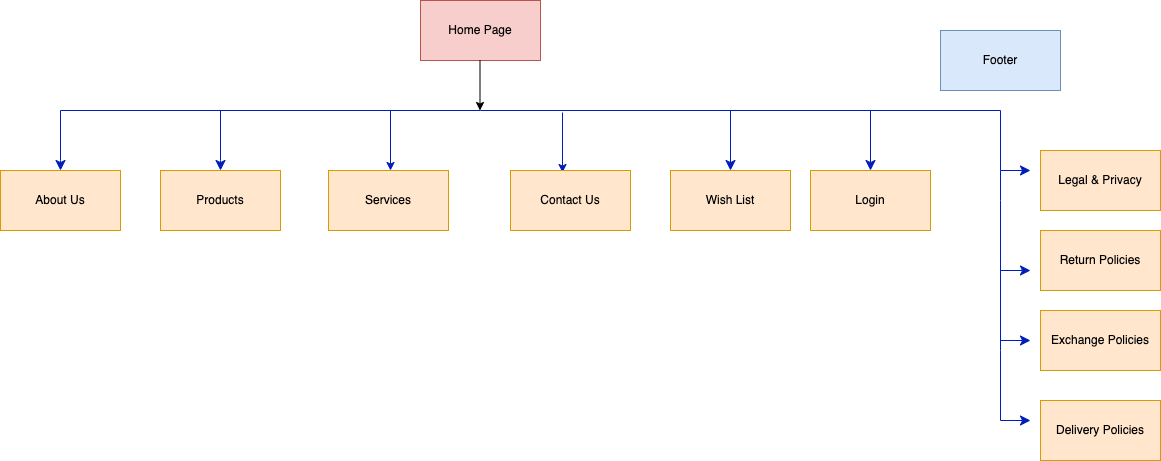

The diagram above was exported from draw.io. Its source (the exported page's mxGraphModel, read from the mxfile embedded in the PNG):
<mxGraphModel dx="2222" dy="608" grid="1" gridSize="10" guides="1" tooltips="1" connect="1" arrows="1" fold="1" page="1" pageScale="1" pageWidth="1100" pageHeight="850" math="0" shadow="0">
  <root>
    <mxCell id="0" />
    <mxCell id="1" parent="0" />
    <mxCell id="i93go3o4aL7z4DNY35Lh-1" value="Home Page" style="rounded=0;whiteSpace=wrap;html=1;fillColor=#f8cecc;strokeColor=#b85450;" parent="1" vertex="1">
      <mxGeometry x="360" y="120" width="120" height="60" as="geometry" />
    </mxCell>
    <mxCell id="i93go3o4aL7z4DNY35Lh-5" value="" style="endArrow=classic;html=1;rounded=0;" parent="1" edge="1">
      <mxGeometry width="50" height="50" relative="1" as="geometry">
        <mxPoint x="419.5" y="180" as="sourcePoint" />
        <mxPoint x="419.5" y="230" as="targetPoint" />
      </mxGeometry>
    </mxCell>
    <mxCell id="i93go3o4aL7z4DNY35Lh-9" value="" style="edgeStyle=segmentEdgeStyle;endArrow=classic;html=1;curved=0;rounded=0;endSize=8;startSize=8;fillColor=#0050ef;strokeColor=#001DBC;" parent="1" edge="1">
      <mxGeometry width="50" height="50" relative="1" as="geometry">
        <mxPoint x="420" y="230" as="sourcePoint" />
        <mxPoint x="160" y="290" as="targetPoint" />
        <Array as="points">
          <mxPoint x="160" y="230" />
          <mxPoint x="160" y="280" />
        </Array>
      </mxGeometry>
    </mxCell>
    <mxCell id="i93go3o4aL7z4DNY35Lh-10" value="" style="edgeStyle=segmentEdgeStyle;endArrow=classic;html=1;curved=0;rounded=0;endSize=8;startSize=8;fillColor=#0050ef;strokeColor=#001DBC;" parent="1" edge="1">
      <mxGeometry width="50" height="50" relative="1" as="geometry">
        <mxPoint x="420" y="230" as="sourcePoint" />
        <mxPoint x="670" y="290" as="targetPoint" />
      </mxGeometry>
    </mxCell>
    <mxCell id="i93go3o4aL7z4DNY35Lh-13" value="" style="endArrow=classic;html=1;rounded=0;fillColor=#0050ef;strokeColor=#001DBC;" parent="1" edge="1">
      <mxGeometry width="50" height="50" relative="1" as="geometry">
        <mxPoint x="330" y="230" as="sourcePoint" />
        <mxPoint x="330" y="290" as="targetPoint" />
      </mxGeometry>
    </mxCell>
    <mxCell id="i93go3o4aL7z4DNY35Lh-15" value="" style="endArrow=classic;html=1;rounded=0;fillColor=#0050ef;strokeColor=#001DBC;" parent="1" edge="1">
      <mxGeometry width="50" height="50" relative="1" as="geometry">
        <mxPoint x="502" y="232" as="sourcePoint" />
        <mxPoint x="502" y="292" as="targetPoint" />
      </mxGeometry>
    </mxCell>
    <mxCell id="i93go3o4aL7z4DNY35Lh-17" value="Products" style="rounded=0;whiteSpace=wrap;html=1;fillColor=#ffe6cc;strokeColor=#d79b00;" parent="1" vertex="1">
      <mxGeometry x="100" y="290" width="120" height="60" as="geometry" />
    </mxCell>
    <mxCell id="i93go3o4aL7z4DNY35Lh-18" value="Services" style="rounded=0;whiteSpace=wrap;html=1;fillColor=#ffe6cc;strokeColor=#d79b00;" parent="1" vertex="1">
      <mxGeometry x="268" y="290" width="120" height="60" as="geometry" />
    </mxCell>
    <mxCell id="i93go3o4aL7z4DNY35Lh-19" value="Contact Us" style="rounded=0;whiteSpace=wrap;html=1;fillColor=#ffe6cc;strokeColor=#d79b00;" parent="1" vertex="1">
      <mxGeometry x="450" y="290" width="120" height="60" as="geometry" />
    </mxCell>
    <mxCell id="i93go3o4aL7z4DNY35Lh-30" value="Wish List" style="rounded=0;whiteSpace=wrap;html=1;fillColor=#ffe6cc;strokeColor=#d79b00;" parent="1" vertex="1">
      <mxGeometry x="610" y="290" width="120" height="60" as="geometry" />
    </mxCell>
    <mxCell id="xICSueHKrAzOodFPaBsb-1" value="Login" style="rounded=0;whiteSpace=wrap;html=1;fillColor=#ffe6cc;strokeColor=#d79b00;" parent="1" vertex="1">
      <mxGeometry x="750" y="290" width="120" height="60" as="geometry" />
    </mxCell>
    <mxCell id="xICSueHKrAzOodFPaBsb-2" value="Footer" style="rounded=0;whiteSpace=wrap;html=1;fillColor=#dae8fc;strokeColor=#6c8ebf;" parent="1" vertex="1">
      <mxGeometry x="880" y="150" width="120" height="60" as="geometry" />
    </mxCell>
    <mxCell id="xICSueHKrAzOodFPaBsb-3" value="About Us" style="rounded=0;whiteSpace=wrap;html=1;fillColor=#ffe6cc;strokeColor=#d79b00;" parent="1" vertex="1">
      <mxGeometry x="-60" y="290" width="120" height="60" as="geometry" />
    </mxCell>
    <mxCell id="xICSueHKrAzOodFPaBsb-25" value="" style="edgeStyle=segmentEdgeStyle;endArrow=classic;html=1;curved=0;rounded=0;endSize=8;startSize=8;fillColor=#0050ef;strokeColor=#001DBC;" parent="1" edge="1">
      <mxGeometry width="50" height="50" relative="1" as="geometry">
        <mxPoint x="560" y="230" as="sourcePoint" />
        <mxPoint x="810" y="290" as="targetPoint" />
      </mxGeometry>
    </mxCell>
    <mxCell id="xICSueHKrAzOodFPaBsb-26" value="" style="edgeStyle=segmentEdgeStyle;endArrow=classic;html=1;curved=0;rounded=0;endSize=8;startSize=8;fillColor=#0050ef;strokeColor=#001DBC;" parent="1" edge="1">
      <mxGeometry width="50" height="50" relative="1" as="geometry">
        <mxPoint x="680" y="230" as="sourcePoint" />
        <mxPoint x="970" y="290" as="targetPoint" />
        <Array as="points">
          <mxPoint x="940" y="230" />
          <mxPoint x="940" y="290" />
        </Array>
      </mxGeometry>
    </mxCell>
    <mxCell id="xICSueHKrAzOodFPaBsb-27" value="" style="edgeStyle=segmentEdgeStyle;endArrow=classic;html=1;curved=0;rounded=0;endSize=8;startSize=8;fillColor=#0050ef;strokeColor=#001DBC;" parent="1" edge="1">
      <mxGeometry width="50" height="50" relative="1" as="geometry">
        <mxPoint x="260" y="230" as="sourcePoint" />
        <mxPoint y="290" as="targetPoint" />
        <Array as="points">
          <mxPoint y="230" />
          <mxPoint y="280" />
        </Array>
      </mxGeometry>
    </mxCell>
    <mxCell id="xzQrYchHJWdGah77iduV-1" value="Legal &amp;amp; Privacy" style="rounded=0;whiteSpace=wrap;html=1;fillColor=#ffe6cc;strokeColor=#d79b00;" vertex="1" parent="1">
      <mxGeometry x="980" y="270" width="120" height="60" as="geometry" />
    </mxCell>
    <mxCell id="xzQrYchHJWdGah77iduV-2" value="Return Policies" style="rounded=0;whiteSpace=wrap;html=1;fillColor=#ffe6cc;strokeColor=#d79b00;" vertex="1" parent="1">
      <mxGeometry x="980" y="350" width="120" height="60" as="geometry" />
    </mxCell>
    <mxCell id="xzQrYchHJWdGah77iduV-3" value="Exchange Policies" style="rounded=0;whiteSpace=wrap;html=1;fillColor=#ffe6cc;strokeColor=#d79b00;" vertex="1" parent="1">
      <mxGeometry x="980" y="430" width="120" height="60" as="geometry" />
    </mxCell>
    <mxCell id="xzQrYchHJWdGah77iduV-4" value="Delivery Policies" style="rounded=0;whiteSpace=wrap;html=1;fillColor=#ffe6cc;strokeColor=#d79b00;" vertex="1" parent="1">
      <mxGeometry x="980" y="520" width="120" height="60" as="geometry" />
    </mxCell>
    <mxCell id="xzQrYchHJWdGah77iduV-5" value="" style="edgeStyle=segmentEdgeStyle;endArrow=classic;html=1;curved=0;rounded=0;endSize=8;startSize=8;fillColor=#0050ef;strokeColor=#001DBC;" edge="1" parent="1">
      <mxGeometry width="50" height="50" relative="1" as="geometry">
        <mxPoint x="940" y="290" as="sourcePoint" />
        <mxPoint x="970" y="390" as="targetPoint" />
        <Array as="points">
          <mxPoint x="940" y="320" />
          <mxPoint x="940" y="380" />
        </Array>
      </mxGeometry>
    </mxCell>
    <mxCell id="xzQrYchHJWdGah77iduV-7" value="" style="edgeStyle=segmentEdgeStyle;endArrow=classic;html=1;curved=0;rounded=0;endSize=8;startSize=8;fillColor=#0050ef;strokeColor=#001DBC;" edge="1" parent="1">
      <mxGeometry width="50" height="50" relative="1" as="geometry">
        <mxPoint x="940" y="360" as="sourcePoint" />
        <mxPoint x="970" y="460" as="targetPoint" />
        <Array as="points">
          <mxPoint x="940" y="390" />
          <mxPoint x="940" y="450" />
        </Array>
      </mxGeometry>
    </mxCell>
    <mxCell id="xzQrYchHJWdGah77iduV-8" value="" style="edgeStyle=segmentEdgeStyle;endArrow=classic;html=1;curved=0;rounded=0;endSize=8;startSize=8;fillColor=#0050ef;strokeColor=#001DBC;" edge="1" parent="1">
      <mxGeometry width="50" height="50" relative="1" as="geometry">
        <mxPoint x="940" y="440" as="sourcePoint" />
        <mxPoint x="970" y="540" as="targetPoint" />
        <Array as="points">
          <mxPoint x="940" y="470" />
          <mxPoint x="940" y="530" />
        </Array>
      </mxGeometry>
    </mxCell>
  </root>
</mxGraphModel>